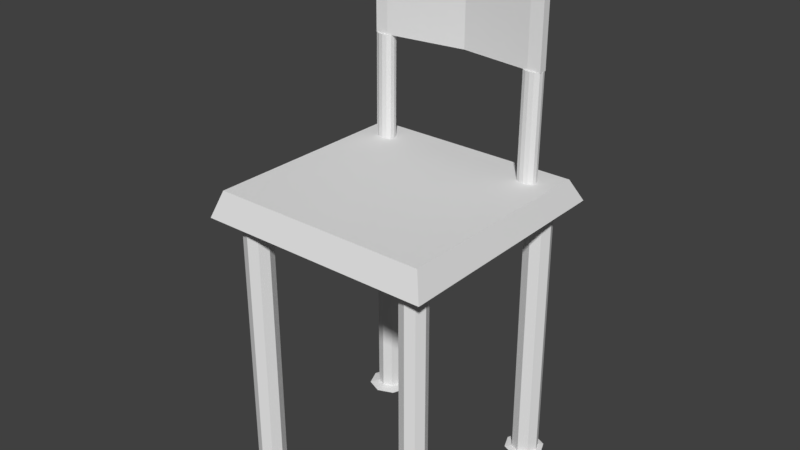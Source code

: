 # Source: chair.blend  (saved by Blender 2.79.0; exported with 4.5.12 LTS)
import bpy
from mathutils import Matrix  # noqa: F401  (used for matrix-valued properties, if any)

bpy.ops.wm.read_factory_settings(use_empty=True)
scene = bpy.context.scene
scene.name = 'Scene'

# ---- collections
col_collection_1 = bpy.data.collections.new('Collection 1'); scene.collection.children.link(col_collection_1)

# ---- materials (node trees are filled in below, after node groups)
mat_material = bpy.data.materials.new('Material')
mat_material.alpha_threshold = 0.0
mat_material.use_transparent_shadow = False
mat_material.roughness = 0.5
mat_material.line_color = (0.0, 0.0, 0.0, 1.0)

# ---- material node trees

# ---- world
world_world = bpy.data.worlds.new('World'); scene.world = world_world
world_world.color = (0.05088, 0.05088, 0.05088)
world_world.use_sun_shadow = False
world_world.sun_shadow_jitter_overblur = 0.0
world_world.cycles.sampling_method = 'MANUAL'

# ---- meshes
me_cube = bpy.data.meshes.new('Cube')
me_cube.from_pydata([(1.034, 1.064, -0.1324), (1.04, -1.04, -0.1419), (-1.04, -1.04, -0.142), (-1.034, 1.064, -0.1324), (0.9655, 0.9362, 0.07683), (0.9602, -0.9601, 0.08636), (-0.9603, -0.9601, 0.08639), (-0.9656, 0.9362, 0.07686), (1.037, 0.01197, -0.1372), (-1.037, 0.01197, -0.1372), (0.9629, -0.01197, 0.0816), (-0.9629, -0.01196, 0.08162), (4.148e-05, 1.064, -0.1324), (4.768e-05, -1.04, -0.1419), (-4.101e-05, 0.9362, 0.07685), (-4.822e-05, -0.9601, 0.08637), (-4.458e-05, -0.01197, 0.08161), (4.458e-05, 0.01197, -0.1372), (0.4814, -0.01197, 0.0816), (0.5173, 1.064, -0.1324), (0.5199, -1.04, -0.1419), (0.4827, 0.9362, 0.07684), (0.4801, -0.9601, 0.08637), (0.5186, 0.01197, -0.1372), (-1.036, 0.5379, -0.1348), (-0.9643, 0.4621, 0.07924), (1.036, 0.5379, -0.1348), (0.9642, 0.4621, 0.07921), (4.303e-05, 0.5379, -0.1348), (-4.28e-05, 0.4621, 0.07923), (0.4821, 0.4621, 0.07922), (-0.7747, 0.9992, -0.1339), (-0.5172, 1.064, -0.1324), (-0.5198, -1.04, -0.142), (-0.4828, 0.9362, 0.07685), (-0.4802, -0.9601, 0.08638), (-0.5185, 0.01197, -0.1372), (-0.4815, -0.01197, 0.08162), (-0.7815, -0.962, -0.1404), (-0.4822, 0.4621, 0.07924), (1.038, -0.514, -0.1396), (0.9615, -0.486, 0.08398), (-1.038, -0.514, -0.1396), (-0.9616, -0.486, 0.08401), (-4.64e-05, -0.486, 0.08399), (4.613e-05, -0.514, -0.1396), (0.9577, 0.8014, -0.1348), (0.4807, -0.486, 0.08399), (-0.4808, -0.486, 0.084), (0.958, -0.7863, -0.1396), (0.9063, -0.9112, -0.1401), (0.7814, -0.963, -0.1404), (0.6565, -0.9113, -0.1401), (0.7812, -0.6097, -0.1388), (0.6564, -0.6615, -0.139), (0.6047, -0.7865, -0.1396), (0.9062, -0.6614, -0.139), (0.9061, 0.6767, -0.1354), (0.7812, 0.9777, -0.134), (0.6565, 0.926, -0.1342), (0.7814, 0.6249, -0.1356), (0.6566, 0.6765, -0.1354), (0.6049, 0.8012, -0.1348), (0.9059, 0.9261, -0.1342), (-0.9173, 0.9403, -0.1342), (-0.9764, 0.7978, -0.1348), (-0.775, 0.596, -0.1357), (-0.9175, 0.6552, -0.1355), (-0.5732, 0.7975, -0.1348), (-0.6322, 0.9401, -0.1342), (-0.6324, 0.655, -0.1355), (-0.9064, -0.9103, -0.1401), (-0.9582, -0.7854, -0.1396), (-0.9066, -0.6605, -0.139), (-0.7817, -0.6087, -0.1388), (-0.605, -0.7852, -0.1396), (-0.6568, -0.6604, -0.139), (-0.6566, -0.9102, -0.1401), (0.958, -0.7753, -2.559), (0.9063, -0.9002, -2.56), (0.7815, -0.952, -2.56), (0.6565, -0.9004, -2.56), (0.7813, -0.5988, -2.558), (0.6564, -0.6506, -2.558), (0.6047, -0.7755, -2.559), (0.9062, -0.6504, -2.558), (0.7814, -0.7754, -2.559), (0.9577, 0.8124, -2.554), (0.9061, 0.6876, -2.555), (0.7812, 0.9887, -2.553), (0.6565, 0.937, -2.554), (0.7814, 0.6359, -2.555), (0.6567, 0.6875, -2.555), (0.6049, 0.8122, -2.554), (0.906, 0.9371, -2.554), (0.7813, 0.8123, -2.554), (-0.7747, 1.01, -2.553), (-0.9173, 0.9512, -2.554), (-0.9764, 0.8087, -2.554), (-0.7749, 0.607, -2.555), (-0.9174, 0.6661, -2.555), (-0.5732, 0.8085, -2.554), (-0.6322, 0.9511, -2.554), (-0.6323, 0.666, -2.555), (-0.7748, 0.8086, -2.554), (-0.7815, -0.951, -2.56), (-0.9064, -0.8993, -2.56), (-0.9582, -0.7745, -2.559), (-0.9065, -0.6496, -2.558), (-0.7817, -0.5978, -2.558), (-0.6049, -0.7743, -2.559), (-0.6567, -0.6494, -2.558), (-0.6566, -0.8992, -2.56), (-0.7816, -0.7744, -2.559), (-1.035, 0.8009, -0.1336), (-0.965, 0.6991, 0.07805), (4.226e-05, 0.8009, -0.1336), (1.035, 0.8009, -0.1336), (0.9649, 0.6991, 0.07802), (-4.19e-05, 0.6991, 0.07804), (0.4824, 0.6991, 0.07803), (-0.4825, 0.6991, 0.07804), (0.6307, 0.8636, -0.1345), (0.9318, 0.8638, -0.1345), (-0.9469, 0.869, -0.1345), (-0.6027, 0.8688, -0.1345), (0.6307, 0.8746, -2.554), (0.7813, 0.9005, -2.554), (0.9318, 0.8748, -2.554), (-0.9468, 0.88, -2.554), (-0.6027, 0.8798, -2.554), (-0.7747, 0.9094, -2.554), (-0.7758, 1.064, -0.1324), (-0.7798, -1.04, -0.142), (-0.7242, 0.9362, 0.07686), (-0.7202, -0.9601, 0.08639), (-0.7778, 0.01197, -0.1372), (-0.7222, -0.01197, 0.08162), (-0.7232, 0.4621, 0.07924), (-0.7212, -0.486, 0.084), (-0.846, 0.9698, -0.134), (-0.8462, 0.6256, -0.1356), (-0.844, -0.9361, -0.1403), (-0.8441, -0.6346, -0.1389), (-0.846, 0.9807, -2.553), (-0.8462, 0.6366, -2.555), (-0.8756, 0.8087, -2.554), (-0.8439, -0.9252, -2.56), (-0.8441, -0.6237, -2.558), (-0.8699, -0.7744, -2.559), (-0.8608, 0.8947, -2.554), (0.807, 0.699, 0.07803), (0.7221, -0.01197, 0.0816), (0.7759, 1.064, -0.1324), (0.7799, -1.04, -0.1419), (0.7241, 0.9362, 0.07684), (0.7201, -0.9601, 0.08636), (0.7779, 0.01197, -0.1372), (0.7231, 0.4621, 0.07922), (0.7211, -0.486, 0.08398), (0.8439, -0.9371, -0.1402), (0.8437, -0.6356, -0.1389), (0.8436, 0.9519, -0.1341), (0.8437, 0.6508, -0.1355), (0.8439, -0.9261, -2.56), (0.8437, -0.6246, -2.558), (0.8697, -0.7754, -2.559), (0.8436, 0.9629, -2.554), (0.8438, 0.6618, -2.555), (0.8695, 0.8124, -2.554), (0.8566, 0.8876, -2.554), (0.7973, 0.6744, 0.9893), (1.035, 0.6694, -0.1342), (0.9645, 0.5806, 0.07862), (-4.235e-05, 0.5806, 0.07863), (0.4822, 0.5806, 0.07863), (-0.4823, 0.5806, 0.07864), (0.9448, 0.8326, -0.1346), (0.9448, 0.8436, -2.554), (-1.035, 0.6694, -0.1342), (-0.9646, 0.5806, 0.07865), (4.265e-05, 0.6694, -0.1342), (0.6178, 0.8324, -0.1347), (-0.9617, 0.8334, -0.1346), (-0.588, 0.8332, -0.1346), (0.6178, 0.8434, -2.554), (0.7813, 0.8564, -2.554), (-0.9616, 0.8444, -2.554), (-0.5879, 0.8441, -2.554), (-0.7748, 0.859, -2.554), (-0.8682, 0.8517, -2.554), (0.8008, 0.7309, 0.07787), (0.863, 0.85, -2.554), (0.7634, 0.6564, 0.9894), (-1.035, 0.9323, -0.133), (-0.9653, 0.8177, 0.07746), (4.187e-05, 0.9323, -0.133), (0.6436, 0.8948, -0.1344), (-0.9321, 0.9047, -0.1343), (-0.6174, 0.9045, -0.1343), (0.6436, 0.9058, -2.554), (0.7812, 0.9446, -2.554), (-0.9321, 0.9156, -2.554), (-0.6174, 0.9154, -2.554), (-0.7747, 0.9598, -2.554), (1.035, 0.9323, -0.133), (0.9652, 0.8177, 0.07743), (-4.146e-05, 0.8177, 0.07744), (0.4826, 0.8177, 0.07743), (-0.4827, 0.8177, 0.07745), (0.9189, 0.895, -0.1344), (0.9189, 0.9059, -2.554), (0.7634, 0.6474, 0.07841), (-0.8534, 0.9377, -2.554), (0.8008, 0.7399, 0.9889), (0.8501, 0.9253, -2.554), (0.6466, 1.064, -0.1324), (0.6499, -1.04, -0.1419), (0.6034, 0.9362, 0.07684), (0.6001, -0.9601, 0.08637), (0.6482, 0.01197, -0.1372), (0.8127, -0.95, -0.1403), (0.8125, -0.6227, -0.1388), (0.8124, 0.9648, -0.1341), (0.8126, 0.6379, -0.1355), (0.8127, -0.9391, -2.56), (0.8125, -0.6117, -2.558), (0.8255, -0.7754, -2.559), (0.8124, 0.9758, -2.553), (0.8126, 0.6488, -2.555), (0.8254, 0.8123, -2.554), (0.8189, 0.8941, -2.554), (0.6018, -0.01197, 0.0816), (0.6026, 0.4621, 0.07922), (0.6009, -0.486, 0.08398), (0.6403, 0.7083, 0.989), (0.8222, 0.8532, -2.554), (0.6467, 0.7402, 0.9889), (0.8071, 0.708, 0.989), (0.8157, 0.9349, -2.554), (0.8425, -0.01197, 0.0816), (0.8437, 0.4621, 0.07922), (0.8413, -0.486, 0.08398), (0.7599, 0.7082, 0.989), (0.9052, 1.064, -0.1324), (0.9099, -1.04, -0.1419), (0.8448, 0.9362, 0.07683), (0.8401, -0.9601, 0.08636), (0.9075, 0.01197, -0.1372), (0.8751, -0.9241, -0.1402), (0.8749, -0.6485, -0.1389), (0.8748, 0.939, -0.1342), (0.8749, 0.6637, -0.1354), (0.8751, -0.9132, -2.56), (0.875, -0.6375, -2.558), (0.9138, -0.7753, -2.559), (0.8748, 0.95, -2.554), (0.875, 0.6747, -2.555), (0.9136, 0.8124, -2.554), (0.8942, 0.8812, -2.554), (0.7238, 0.7916, 0.9886), (0.9039, 0.8468, -2.554), (0.8845, 0.9156, -2.554), (0.7557, 0.7852, 0.9887), (-0.9051, 1.064, -0.1324), (-0.9098, -1.04, -0.142), (-0.8449, 0.9362, 0.07686), (-0.8402, -0.9601, 0.08639), (-0.9074, 0.01197, -0.1372), (-0.8817, 0.955, -0.1341), (-0.8818, 0.6404, -0.1355), (-0.8752, -0.9232, -0.1402), (-0.8754, -0.6476, -0.1389), (-0.8816, 0.966, -2.554), (-0.8818, 0.6514, -2.555), (-0.926, 0.8087, -2.554), (-0.8752, -0.9123, -2.56), (-0.8753, -0.6366, -2.558), (-0.914, -0.7745, -2.559), (-0.9038, 0.8873, -2.554), (-0.8426, -0.01197, 0.08162), (-0.8438, 0.4621, 0.07924), (-0.8414, -0.486, 0.08401), (0.6498, 0.6657, 0.07832), (-0.9149, 0.848, -2.554), (0.6465, 0.6674, 0.07819), (0.7973, 0.6654, 0.07832), (-0.8927, 0.9267, -2.554), (-0.6019, -0.01197, 0.08162), (-0.6027, 0.4621, 0.07924), (-0.601, -0.486, 0.084), (0.8006, 0.6671, 0.07819), (-0.6465, 1.064, -0.1324), (-0.6498, -1.04, -0.142), (-0.6035, 0.9362, 0.07685), (-0.6002, -0.9601, 0.08638), (-0.6481, 0.01197, -0.1372), (-0.8104, 0.9845, -0.134), (-0.8106, 0.6108, -0.1357), (-0.8127, -0.9491, -0.1403), (-0.8129, -0.6217, -0.1388), (-0.8103, 0.9955, -2.553), (-0.8105, 0.6218, -2.555), (-0.8252, 0.8086, -2.554), (-0.8127, -0.9381, -2.56), (-0.8129, -0.6107, -2.558), (-0.8257, -0.7744, -2.559), (-0.8178, 0.902, -2.554), (0.6648, 0.7582, 0.07773), (-0.8215, 0.8553, -2.554), (-0.814, 0.9488, -2.554), (0.6919, 0.7763, 0.07764), (-0.7558, 0.7761, 0.07766), (-0.7828, 0.758, 0.07775), (-0.8008, 0.7309, 0.07789), (-0.6836, 0.649, 0.07843), (-0.6498, 0.6671, 0.07834), (-0.6466, 0.6674, 0.07821), (-0.8007, 0.6671, 0.07821), (-0.8071, 0.699, 0.07805), (-0.6467, 0.7312, 0.07789), (-0.6403, 0.6993, 0.07805), (-0.692, 0.7763, 0.07766), (-0.7239, 0.7825, 0.07763), (-0.7635, 0.6488, 0.07844), (-0.7235, 0.6425, 0.07847), (-0.7974, 0.6668, 0.07835), (-0.6649, 0.7582, 0.07775), (0.6467, 0.7312, 0.07787), (0.6402, 0.6993, 0.07803), (0.7557, 0.7761, 0.07764), (0.7238, 0.7825, 0.07761), (0.6836, 0.6475, 0.07841), (0.7235, 0.6411, 0.07845), (0.7827, 0.758, 0.07773), (0.6465, 0.6764, 0.9892), (0.6498, 0.6747, 0.9893), (0.8007, 0.6761, 0.9892), (0.6919, 0.7853, 0.9887), (0.6648, 0.7673, 0.9888), (-0.7558, 0.7852, 0.9887), (-0.7828, 0.767, 0.9888), (-0.8008, 0.7399, 0.9889), (-0.6836, 0.658, 0.9895), (-0.6498, 0.6761, 0.9894), (-0.6466, 0.6764, 0.9892), (-0.8007, 0.6761, 0.9892), (-0.8071, 0.708, 0.9891), (-0.6467, 0.7402, 0.9889), (-0.6403, 0.7083, 0.9891), (-0.6875, 0.7082, 0.9891), (-0.6919, 0.7853, 0.9887), (-0.7239, 0.7916, 0.9887), (-0.7635, 0.6578, 0.9895), (-0.7235, 0.6516, 0.9895), (-0.7599, 0.7082, 0.9891), (-0.7237, 0.7082, 0.9891), (-0.7238, 0.7437, 0.9889), (-0.7236, 0.6726, 0.9892), (-0.7974, 0.6759, 0.9894), (-0.6875, 0.6726, 0.9892), (-0.7598, 0.6726, 0.9892), (-0.6648, 0.7673, 0.9888), (-0.6876, 0.7437, 0.9889), (-0.76, 0.7437, 0.9889), (0.6836, 0.6565, 0.9894), (0.7235, 0.6501, 0.9895), (0.6875, 0.7082, 0.9891), (-0.8034, 0.6779, 2.004), (0.7237, 0.7437, 0.9889), (0.7236, 0.6726, 0.9892), (0.7598, 0.6726, 0.9892), (0.6874, 0.6726, 0.9892), (0.7828, 0.767, 0.9888), (0.7599, 0.7437, 0.9889), (0.6875, 0.7437, 0.9889), (0.6875, 0.7109, 2.004), (0.7237, 0.7109, 2.004), (0.7237, 0.7465, 2.004), (0.7236, 0.6754, 2.004), (0.6874, 0.6754, 2.004), (0.6876, 0.7465, 2.004), (0.7599, 0.7109, 2.004), (0.7598, 0.6754, 2.004), (0.7599, 0.7465, 2.004), (-0.8034, 0.6752, 0.9892), (-0.8032, 0.749, 2.004), (-0.8032, 0.7463, 0.9889), (-0.8033, 0.7107, 0.9891), (-0.8033, 0.7135, 2.004), (0.8044, 0.7082, 0.989), (0.8043, 0.6726, 0.9892), (0.8045, 0.7437, 0.9889), (0.8044, 0.7109, 2.004), (0.8043, 0.6754, 2.004), (0.8045, 0.7465, 2.004), (0.03324, 0.765, 2.004), (0.03323, 0.7623, 0.9892), (0.0333, 0.7978, 0.9891), (0.03336, 0.8334, 0.9889), (0.03337, 0.8361, 2.004), (0.0333, 0.8006, 2.004), (-0.689, 0.6785, 2.004), (-0.689, 0.7113, 0.9891), (-0.689, 0.714, 2.004), (-0.689, 0.6757, 0.9892), (-0.6889, 0.7468, 0.9889), (-0.6889, 0.7496, 2.004), (0.906, 0.8093, -0.1406), (0.8713, 0.7254, -0.1411), (0.7873, 0.9279, -0.1398), (0.7035, 0.8931, -0.14), (0.7875, 0.6906, -0.1414), (0.7036, 0.7253, -0.1411), (0.6948, 0.8721, -0.1401), (0.8083, 0.9192, -0.1398), (0.8085, 0.6993, -0.1413), (0.8973, 0.8303, -0.1404), (0.6688, 0.8092, -0.1406), (0.8714, 0.7328, -2.549), (0.7875, 0.698, -2.549), (0.7874, 0.9353, -2.548), (0.8712, 0.8932, -0.14), (0.8713, 0.9006, -2.548), (0.9061, 0.8167, -2.548), (0.7035, 0.9005, -2.548), (0.7036, 0.7327, -2.549), (0.6948, 0.8795, -2.548), (0.8083, 0.9266, -2.548), (0.8085, 0.7067, -2.549), (0.8974, 0.8377, -2.548), (0.6688, 0.8166, -2.548), (0.6775, 0.8302, -0.1404), (0.6861, 0.8511, -0.1403), (0.8799, 0.8722, -0.1401), (0.8886, 0.8513, -0.1403), (0.6775, 0.8375, -2.548), (0.6862, 0.8585, -2.548), (0.88, 0.8796, -2.548), (0.8887, 0.8586, -2.548), (0.8503, 0.9019, -0.1399), (0.8293, 0.9105, -0.1399), (0.8504, 0.7167, -0.1412), (0.8294, 0.708, -0.1412), (0.8503, 0.9092, -2.548), (0.8293, 0.9179, -2.548), (0.8504, 0.7241, -2.549), (0.8294, 0.7154, -2.549), (0.9024, -0.7843, -0.1517), (0.8699, -0.8629, -0.1522), (0.7913, -0.8955, -0.1525), (0.7127, -0.863, -0.1522), (0.7912, -0.6732, -0.1509), (0.7126, -0.7058, -0.1511), (0.6801, -0.7844, -0.1517), (0.811, -0.8873, -0.1524), (0.8109, -0.6813, -0.1509), (0.8698, -0.7057, -0.1511), (0.7127, -0.8561, -2.547), (0.6801, -0.7775, -2.547), (0.8698, -0.6988, -2.546), (0.9025, -0.7774, -2.547), (0.8699, -0.856, -2.547), (0.7913, -0.8886, -2.548), (0.7912, -0.6663, -2.546), (0.7126, -0.6989, -2.546), (0.811, -0.8805, -2.548), (0.8109, -0.6744, -2.546), (0.8503, -0.871, -0.1523), (0.8306, -0.8792, -0.1523), (0.8502, -0.6975, -0.151), (0.8305, -0.6894, -0.151), (0.8503, -0.8641, -2.548), (0.8306, -0.8723, -2.548), (0.8502, -0.6907, -2.546), (0.8305, -0.6825, -2.546), (-0.9109, -0.7762, -2.56), (-0.9109, -0.7837, -0.1382), (-0.8756, -0.6982, -0.1376), (-0.8756, -0.6907, -2.56), (-0.7899, -0.897, -2.561), (-0.79, -0.9045, -0.139), (-0.8755, -0.8691, -0.1388), (-0.8754, -0.8616, -2.561), (-0.8541, -0.878, -0.1388), (-0.8542, -0.6893, -0.1376), (-0.6692, -0.7835, -0.1382), (-0.7046, -0.6981, -0.1376), (-0.7045, -0.869, -0.1388), (-0.7901, -0.6627, -0.1374), (-0.8541, -0.8705, -2.561), (-0.8542, -0.6818, -2.56), (-0.6691, -0.776, -2.56), (-0.7046, -0.6906, -2.56), (-0.7045, -0.8615, -2.561), (-0.7901, -0.6552, -2.56), (-0.8113, -0.8957, -0.1389), (-0.8327, -0.8868, -0.1389), (-0.8115, -0.6716, -0.1375), (-0.8328, -0.6805, -0.1375), (-0.8113, -0.8882, -2.561), (-0.8327, -0.8793, -2.561), (-0.8115, -0.6641, -2.56), (-0.8328, -0.673, -2.56), (-0.7053, 0.8947, -2.54), (-0.7053, 0.8886, -0.1477), (-0.6726, 0.8096, -0.1483), (-0.6726, 0.8156, -2.541), (-0.8436, 0.8969, -0.1476), (-0.8633, 0.8887, -0.1477), (-0.8715, 0.8689, -0.1479), (-0.8437, 0.7225, -0.149), (-0.8634, 0.7306, -0.149), (-0.6971, 0.8688, -0.1479), (-0.8961, 0.8097, -0.1483), (-0.7054, 0.7306, -0.149), (-0.7843, 0.9214, -0.1474), (-0.7844, 0.6979, -0.1492), (-0.7844, 0.7039, -2.542), (-0.8634, 0.7367, -2.541), (-0.8435, 0.9029, -2.54), (-0.8633, 0.8948, -2.54), (-0.8715, 0.875, -2.54), (-0.8436, 0.7285, -2.541), (-0.6971, 0.8749, -2.54), (-0.8961, 0.8158, -2.541), (-0.7054, 0.7366, -2.541), (-0.7843, 0.9275, -2.54), (-0.8879, 0.8294, -0.1482), (-0.8797, 0.8492, -0.148), (-0.6808, 0.8293, -0.1482), (-0.6889, 0.8491, -0.148), (-0.8879, 0.8355, -2.541), (-0.8797, 0.8553, -2.54), (-0.6807, 0.8354, -2.541), (-0.6889, 0.8552, -2.54), (-0.804, 0.9132, -0.1475), (-0.8238, 0.905, -0.1476), (-0.8042, 0.7061, -0.1492), (-0.8239, 0.7143, -0.1491), (-0.804, 0.9193, -2.54), (-0.8238, 0.9111, -2.54), (-0.8041, 0.7121, -2.542), (-0.8239, 0.7203, -2.541)], [], [(265, 2, 71, 271), (282, 43, 6, 267), (40, 41, 5, 1), (265, 267, 6, 2), (194, 195, 7, 3), (266, 264, 3, 7), (42, 43, 11, 9), (26, 27, 10, 8), (281, 25, 11, 280), (194, 3, 64, 198), (23, 17, 61, 60), (30, 29, 16, 18), (21, 19, 12, 14), (20, 22, 15, 13), (47, 44, 15, 22), (217, 20, 51, 221), (17, 23, 53, 54), (234, 47, 22, 219), (217, 219, 22, 20), (218, 216, 19, 21), (233, 30, 18, 232), (12, 19, 58, 59), (244, 0, 63, 251), (155, 218, 311, 331), (175, 174, 29, 30), (172, 26, 46, 177), (32, 12, 69, 31), (25, 281, 324, 326), (172, 173, 27, 26), (9, 11, 25, 24), (174, 176, 39, 29), (17, 36, 66, 70), (9, 24, 65, 67), (29, 39, 37, 16), (14, 12, 32, 34), (13, 15, 35, 33), (44, 48, 35, 15), (17, 45, 75, 76), (36, 17, 76, 74), (16, 37, 48, 44), (232, 18, 47, 234), (45, 17, 54, 55), (40, 1, 50, 49), (18, 16, 44, 47), (2, 6, 43, 42), (8, 10, 41, 40), (280, 11, 43, 282), (42, 9, 73, 72), (103, 101, 507, 526), (77, 38, 481, 488), (111, 109, 495, 493), (162, 251, 440, 441), (8, 40, 49, 56), (20, 13, 52, 51), (13, 45, 55, 52), (248, 8, 56, 250), (31, 69, 505, 516), (148, 277, 491, 503), (62, 182, 432, 418), (298, 141, 539, 538), (26, 8, 57, 46), (17, 28, 62, 61), (220, 23, 60, 224), (196, 12, 59, 197), (76, 75, 486, 487), (98, 100, 519, 525), (160, 221, 455, 469), (276, 147, 501, 490), (292, 32, 31, 297), (268, 9, 67, 270), (28, 17, 70, 68), (181, 28, 68, 184), (200, 126, 437, 427), (140, 297, 536, 537), (51, 52, 451, 450), (92, 91, 420, 426), (2, 42, 72, 71), (296, 36, 74, 300), (13, 33, 38, 77), (45, 13, 77, 75), (86, 80, 81, 84), (227, 225, 80, 86), (226, 227, 86, 82), (82, 86, 84, 83), (95, 91, 92, 93), (230, 229, 91, 95), (236, 230, 95, 186), (186, 95, 93, 185), (275, 274, 100, 98), (284, 275, 98, 187), (188, 101, 104, 189), (101, 103, 99, 104), (278, 276, 106, 107), (110, 112, 105, 113), (111, 110, 113, 109), (277, 278, 107, 108), (105, 112, 494, 480), (203, 102, 504, 524), (164, 253, 472, 473), (250, 56, 457, 470), (73, 272, 485, 478), (49, 50, 449, 448), (109, 305, 502, 495), (61, 62, 418, 413), (83, 84, 459, 465), (89, 90, 425, 421), (50, 249, 468, 449), (177, 46, 408, 417), (82, 83, 465, 464), (199, 125, 531, 513), (211, 94, 423, 438), (68, 70, 515, 506), (188, 130, 535, 534), (88, 87, 424, 419), (203, 130, 131, 204), (287, 279, 129, 202), (201, 127, 126, 200), (239, 231, 127, 201), (196, 116, 125, 199), (100, 274, 523, 519), (181, 116, 122, 182), (229, 168, 447, 429), (207, 209, 121, 119), (205, 206, 118, 117), (34, 294, 322, 327), (205, 117, 123, 210), (208, 207, 119, 120), (173, 118, 151, 291), (179, 114, 124, 183), (179, 180, 115, 114), (134, 266, 312, 323), (310, 307, 150, 213), (124, 198, 510, 529), (305, 306, 149, 148), (306, 304, 147, 149), (309, 303, 146, 190), (303, 302, 145, 146), (268, 136, 143, 272), (67, 65, 514, 512), (296, 136, 141, 298), (264, 132, 140, 269), (110, 111, 493, 492), (72, 73, 478, 477), (288, 137, 139, 290), (289, 39, 316, 315), (289, 138, 137, 288), (294, 292, 132, 134), (293, 295, 135, 133), (290, 139, 135, 295), (293, 133, 142, 299), (208, 120, 329, 328), (262, 259, 170, 215), (81, 80, 463, 458), (161, 250, 470, 471), (261, 258, 169, 192), (258, 257, 168, 169), (254, 255, 166, 165), (255, 253, 164, 166), (122, 197, 414, 433), (63, 210, 434, 422), (248, 157, 163, 252), (220, 157, 161, 222), (240, 152, 159, 242), (246, 155, 331, 330), (216, 153, 162, 223), (241, 158, 152, 240), (246, 244, 153, 155), (245, 247, 156, 154), (242, 159, 156, 247), (245, 154, 160, 249), (118, 206, 191, 151), (259, 261, 192, 170), (195, 115, 319, 314), (307, 309, 190, 150), (24, 25, 180, 179), (24, 179, 183, 65), (28, 181, 182, 62), (128, 211, 438, 439), (129, 187, 532, 533), (130, 188, 189, 131), (279, 284, 187, 129), (127, 186, 185, 126), (231, 236, 186, 127), (116, 181, 184, 125), (97, 202, 522, 521), (167, 228, 428, 445), (119, 121, 176, 174), (117, 118, 173, 172), (180, 25, 326, 318), (117, 172, 177, 123), (120, 119, 174, 175), (21, 208, 328, 308), (256, 262, 215, 167), (175, 30, 283, 285), (301, 310, 213, 144), (281, 138, 325, 324), (218, 21, 308, 311), (21, 14, 207, 208), (0, 205, 210, 63), (209, 34, 327, 320), (0, 4, 206, 205), (14, 34, 209, 207), (178, 128, 439, 430), (69, 199, 513, 505), (12, 196, 199, 69), (228, 239, 201, 89), (89, 201, 200, 90), (273, 287, 202, 97), (102, 203, 204, 96), (274, 145, 543, 523), (224, 60, 412, 416), (116, 196, 197, 122), (114, 194, 198, 124), (114, 115, 195, 194), (167, 215, 239, 228), (206, 4, 334, 191), (158, 241, 212, 333), (170, 192, 236, 231), (19, 216, 223, 58), (23, 220, 222, 53), (257, 88, 419, 446), (79, 78, 461, 462), (233, 158, 333, 332), (215, 170, 231, 239), (249, 160, 469, 468), (192, 169, 230, 236), (169, 168, 229, 230), (165, 166, 227, 226), (166, 164, 225, 227), (123, 177, 417, 435), (157, 220, 224, 163), (152, 232, 234, 159), (27, 173, 291, 286), (158, 233, 232, 152), (155, 153, 216, 218), (154, 156, 219, 217), (159, 234, 219, 156), (154, 217, 221, 160), (120, 175, 285, 329), (94, 211, 262, 256), (128, 178, 261, 259), (241, 27, 286, 212), (1, 245, 249, 50), (41, 242, 247, 5), (1, 5, 247, 245), (4, 0, 244, 246), (27, 241, 240, 10), (30, 233, 332, 283), (10, 240, 242, 41), (8, 248, 252, 57), (58, 223, 415, 410), (78, 79, 253, 255), (85, 78, 255, 254), (87, 88, 257, 258), (178, 87, 258, 261), (52, 55, 454, 451), (211, 128, 259, 262), (4, 246, 330, 334), (56, 49, 448, 457), (94, 256, 444, 423), (157, 248, 250, 161), (153, 244, 251, 162), (144, 213, 287, 273), (176, 121, 321, 317), (7, 195, 314, 313), (150, 190, 284, 279), (304, 105, 480, 500), (3, 264, 269, 64), (9, 268, 272, 73), (273, 97, 521, 520), (138, 289, 315, 325), (213, 150, 279, 287), (148, 149, 278, 277), (149, 147, 276, 278), (190, 146, 275, 284), (146, 145, 274, 275), (270, 67, 512, 511), (136, 268, 270, 141), (277, 108, 479, 491), (137, 280, 282, 139), (294, 134, 323, 322), (138, 281, 280, 137), (134, 132, 264, 266), (133, 135, 267, 265), (139, 282, 267, 135), (133, 265, 271, 142), (115, 180, 318, 319), (96, 204, 310, 301), (131, 189, 309, 307), (266, 7, 313, 312), (33, 293, 299, 38), (48, 290, 295, 35), (33, 35, 295, 293), (34, 32, 292, 294), (39, 289, 288, 37), (121, 209, 320, 321), (37, 288, 290, 48), (271, 71, 482, 484), (36, 296, 298, 66), (144, 273, 520, 541), (104, 99, 302, 303), (189, 104, 303, 309), (113, 105, 304, 306), (109, 113, 306, 305), (204, 131, 307, 310), (39, 176, 317, 316), (302, 99, 518, 542), (136, 296, 300, 143), (132, 292, 297, 140), (108, 107, 476, 479), (329, 285, 335, 235), (320, 327, 362, 348), (325, 315, 343, 354), (319, 318, 346, 347), (291, 151, 238, 337), (314, 319, 347, 342), (316, 317, 345, 344), (315, 316, 344, 343), (283, 332, 365, 336), (286, 291, 337, 171), (313, 314, 342, 341), (331, 311, 338, 260), (312, 313, 341, 340), (332, 333, 366, 365), (318, 326, 359, 346), (285, 283, 336, 335), (317, 321, 349, 345), (334, 330, 263, 373), (311, 308, 339, 338), (308, 328, 237, 339), (326, 324, 353, 359), (333, 212, 193, 366), (330, 331, 260, 263), (151, 191, 214, 238), (191, 334, 373, 214), (323, 312, 340, 352), (328, 329, 235, 237), (324, 325, 354, 353), (212, 286, 171, 193), (322, 323, 352, 351), (327, 322, 351, 362), (321, 320, 348, 349), (361, 346, 359, 353), (364, 342, 347, 355), (363, 357, 356, 350), (360, 358, 354, 343), (350, 356, 358, 360), (355, 347, 346, 361), (351, 352, 357, 363), (340, 341, 342, 364), (352, 340, 364, 357), (356, 355, 361, 358), (357, 364, 355, 356), (358, 361, 353, 354), (362, 351, 363, 348), (349, 350, 360, 345), (345, 360, 343, 344), (348, 363, 350, 349), (372, 335, 336, 365), (375, 237, 235, 367), (369, 375, 381, 378), (371, 370, 366, 193), (370, 371, 383, 379), (367, 235, 335, 372), (263, 260, 369, 374), (338, 339, 237, 375), (260, 338, 375, 369), (372, 370, 379, 380), (406, 403, 388, 387), (370, 372, 365, 366), (373, 263, 374, 214), (238, 243, 371, 337), (337, 371, 193, 171), (214, 374, 243, 238), (384, 378, 377, 382), (382, 377, 379, 383), (377, 376, 380, 379), (378, 381, 376, 377), (374, 384, 395, 392), (405, 402, 368, 385), (384, 382, 393, 395), (374, 369, 378, 384), (387, 388, 389, 386), (388, 385, 368, 389), (407, 406, 387, 386), (402, 404, 389, 368), (403, 405, 385, 388), (404, 407, 386, 389), (390, 392, 395, 393), (391, 390, 393, 394), (383, 371, 391, 394), (243, 374, 392, 390), (382, 383, 394, 393), (371, 243, 390, 391), (376, 381, 400, 401), (367, 372, 397, 398), (380, 376, 401, 396), (381, 375, 399, 400), (372, 380, 396, 397), (375, 367, 398, 399), (401, 400, 407, 404), (398, 397, 405, 403), (396, 401, 404, 402), (400, 399, 406, 407), (397, 396, 402, 405), (399, 398, 403, 406), (413, 418, 431, 426), (417, 408, 424, 430), (416, 412, 420, 429), (440, 422, 423, 444), (408, 409, 419, 424), (411, 410, 421, 425), (412, 413, 426, 420), (414, 411, 425, 427), (432, 433, 437, 436), (434, 435, 439, 438), (415, 441, 445, 428), (442, 443, 447, 446), (418, 432, 436, 431), (435, 417, 430, 439), (422, 434, 438, 423), (433, 414, 427, 437), (410, 415, 428, 421), (443, 416, 429, 447), (409, 442, 446, 419), (441, 440, 444, 445), (90, 200, 427, 425), (252, 163, 443, 442), (228, 89, 421, 428), (91, 229, 429, 420), (251, 63, 422, 440), (185, 93, 431, 436), (182, 122, 433, 432), (57, 252, 442, 409), (87, 178, 430, 424), (46, 57, 409, 408), (223, 162, 441, 415), (210, 123, 435, 434), (256, 167, 445, 444), (93, 92, 426, 431), (59, 58, 410, 411), (163, 224, 416, 443), (168, 257, 446, 447), (60, 61, 413, 412), (197, 59, 411, 414), (126, 185, 436, 437), (451, 454, 459, 458), (457, 448, 461, 460), (448, 449, 462, 461), (450, 451, 458, 463), (453, 452, 464, 465), (454, 453, 465, 459), (455, 450, 463, 466), (470, 457, 460, 474), (456, 471, 475, 467), (468, 469, 473, 472), (452, 456, 467, 464), (469, 455, 466, 473), (449, 468, 472, 462), (471, 470, 474, 475), (80, 225, 466, 463), (254, 165, 475, 474), (222, 161, 471, 456), (226, 82, 464, 467), (54, 53, 452, 453), (55, 54, 453, 454), (253, 79, 462, 472), (78, 85, 460, 461), (221, 51, 450, 455), (85, 254, 474, 460), (225, 164, 473, 466), (84, 81, 458, 459), (53, 222, 456, 452), (165, 226, 467, 475), (488, 481, 480, 494), (487, 486, 492, 493), (498, 489, 495, 502), (477, 478, 479, 476), (484, 482, 483, 490), (489, 487, 493, 495), (482, 477, 476, 483), (486, 488, 494, 492), (496, 497, 501, 500), (485, 499, 503, 491), (478, 485, 491, 479), (497, 484, 490, 501), (481, 496, 500, 480), (499, 498, 502, 503), (74, 76, 487, 489), (299, 142, 497, 496), (107, 106, 483, 476), (143, 300, 498, 499), (112, 110, 492, 494), (71, 72, 477, 482), (75, 77, 488, 486), (38, 299, 496, 481), (300, 74, 489, 498), (147, 304, 500, 501), (142, 271, 484, 497), (305, 148, 503, 502), (272, 143, 499, 485), (106, 276, 490, 483), (516, 505, 504, 527), (506, 515, 526, 507), (512, 514, 525, 519), (530, 506, 507, 534), (511, 512, 519, 523), (515, 517, 518, 526), (536, 516, 527, 540), (510, 509, 521, 522), (528, 529, 533, 532), (513, 531, 535, 524), (508, 537, 541, 520), (538, 539, 543, 542), (514, 528, 532, 525), (531, 530, 534, 535), (505, 513, 524, 504), (529, 510, 522, 533), (509, 508, 520, 521), (539, 511, 523, 543), (517, 538, 542, 518), (537, 536, 540, 541), (65, 183, 528, 514), (70, 66, 517, 515), (202, 129, 533, 522), (184, 68, 506, 530), (130, 203, 524, 535), (102, 96, 527, 504), (297, 31, 516, 536), (301, 144, 541, 540), (99, 103, 526, 518), (66, 298, 538, 517), (145, 302, 542, 543), (269, 140, 537, 508), (187, 98, 525, 532), (183, 124, 529, 528), (141, 270, 511, 539), (101, 188, 534, 507), (125, 184, 530, 531), (64, 269, 508, 509), (96, 301, 540, 527), (198, 64, 509, 510)])
me_cube.materials.append(mat_material)
me_cube.use_remesh_preserve_volume = False
me_cube.use_remesh_preserve_attributes = False
me_cube.use_mirror_vertex_groups = False
me_cube.update()

# ---- objects
ob_cube = bpy.data.objects.new('Cube', me_cube)

# ---- transforms, parenting, visibility, modifiers, constraints
ob_cube.location = (0.0, 0.0, 0.0)
ob_cube.lock_rotations_4d = False
ob_cube.empty_display_type = 'ARROWS'
ob_cube.lineart.crease_threshold = 0.0

# ---- collection membership
col_collection_1.objects.link(ob_cube)

# ---- scene / render settings (as saved in the file)
scene.frame_start = 1; scene.frame_end = 250; scene.frame_set(1)
scene.render.engine = 'BLENDER_EEVEE_NEXT'
scene.render.resolution_percentage = 50
scene.render.dither_intensity = 0.0
scene.cycles.use_denoising = False
scene.cycles.samples = 128
scene.cycles.sampling_pattern = 'TABULATED_SOBOL'
scene.cycles.use_adaptive_sampling = False
scene.cycles.use_light_tree = False
scene.cycles.blur_glossy = 0.0
scene.cycles.sample_clamp_indirect = 0.0
scene.view_settings.view_transform = 'Standard'
bpy.context.view_layer.update()

# ---- added for rendering (the .blend has no active camera and no usable light): camera, sun
cam_auto = bpy.data.cameras.new('AutoCamera')
cam_auto.lens = 50.0
cam_auto.sensor_width = 36.0
cam_auto.clip_end = 1000.0
ob_auto_camera = bpy.data.objects.new('AutoCamera', cam_auto)
scene.collection.objects.link(ob_auto_camera)
ob_auto_camera.location = (5.03325, -6.02788, 3.7481)
ob_auto_camera.rotation_euler = (1.09748, -7.21219e-08, 0.694738)
scene.camera = ob_auto_camera
light_auto_sun = bpy.data.lights.new('AutoSun', 'SUN')
light_auto_sun.energy = 3.0
light_auto_sun.angle = 0.0523599
ob_auto_sun = bpy.data.objects.new('AutoSun', light_auto_sun)
scene.collection.objects.link(ob_auto_sun)
ob_auto_sun.rotation_euler = (0.872665, 0.174533, 0.523599)
bpy.context.view_layer.update()
